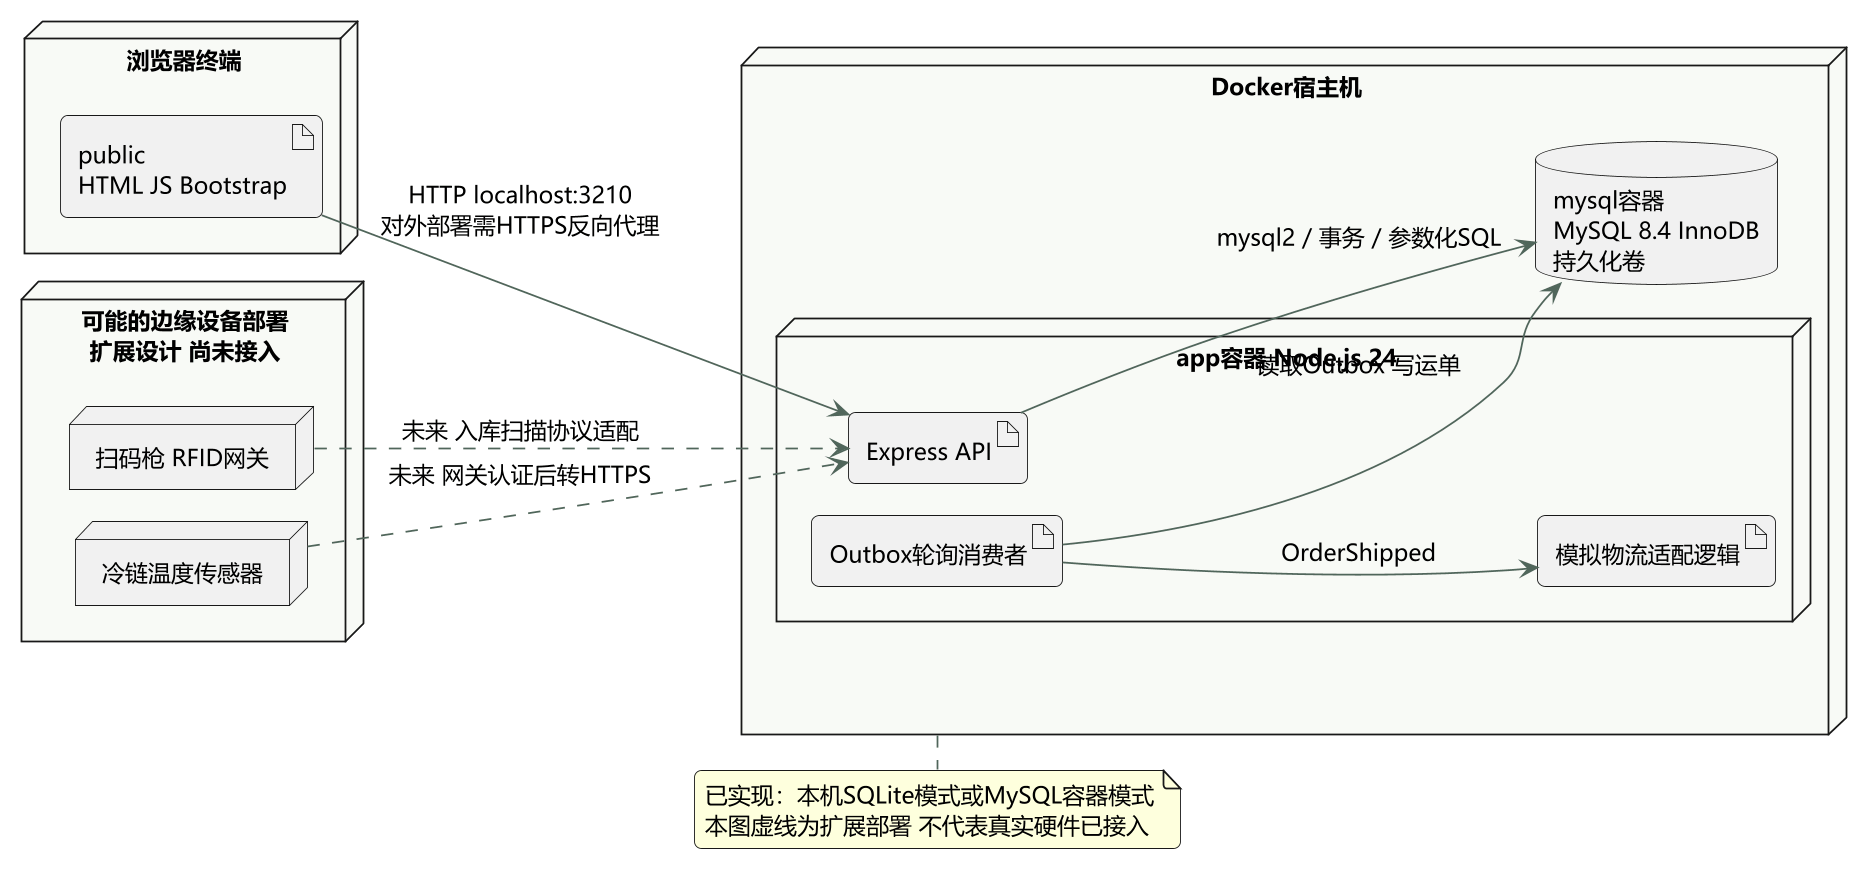

The diagram above was rendered by PlantUML. Its source (embedded in the PNG):
@startuml
!pragma layout smetana
skinparam dpi 170
skinparam defaultFontName Microsoft YaHei
skinparam defaultFontSize 13
skinparam backgroundColor white
skinparam shadowing false
skinparam roundcorner 8
skinparam ArrowColor #50665B
skinparam classBackgroundColor #F0F4EE
skinparam packageBackgroundColor #F8FAF6
skinparam sequenceMessageAlign center

left to right direction
node "浏览器终端" as Client {
 artifact "public\nHTML JS Bootstrap" as Web
}
node "Docker宿主机" as Host {
 node "app容器 Node.js 24" as App {
  artifact "Express API" as API
  artifact "Outbox轮询消费者" as Worker
  artifact "模拟物流适配逻辑" as Mock
 }
 database "mysql容器\nMySQL 8.4 InnoDB\n持久化卷" as DB
}
node "可能的边缘设备部署\n扩展设计 尚未接入" as Edge {
 node "扫码枪 RFID网关" as RFID
 node "冷链温度传感器" as Sensor
}
Web --> API : HTTP localhost:3210\n对外部署需HTTPS反向代理
API --> DB : mysql2 / 事务 / 参数化SQL
Worker --> DB : 读取Outbox 写运单
Worker --> Mock : OrderShipped
Sensor ..> API : 未来 网关认证后转HTTPS
RFID ..> API : 未来 入库扫描协议适配
note bottom of Host
 已实现：本机SQLite模式或MySQL容器模式
 本图虚线为扩展部署 不代表真实硬件已接入
end note

@enduml